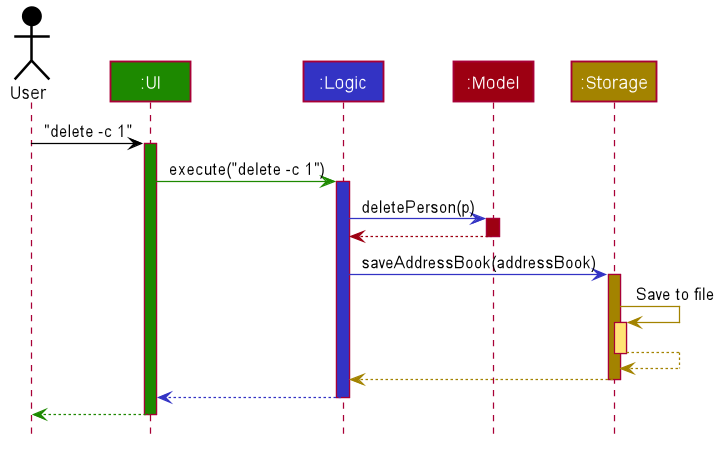

The diagram above was rendered by PlantUML. Its source (embedded in the PNG):
@startuml








skinparam BackgroundColor #FFFFFFF

skinparam Shadowing false

skinparam Class {
    FontColor #FFFFFF
    BorderThickness 1
    BorderColor #FFFFFF
    StereotypeFontColor #FFFFFF
    FontName Arial
}

skinparam Actor {
    BorderColor #000000
    Color #000000
    FontName Arial
}

skinparam Sequence {
    MessageAlign center
    BoxFontSize 15
    BoxPadding 0
    BoxFontColor #FFFFFF
    FontName Arial
}

skinparam Participant {
    FontColor #FFFFFFF
    Padding 20
}

skinparam MinClassWidth 50
skinparam ParticipantPadding 10
skinparam Shadowing false
skinparam DefaultTextAlignment center
skinparam packageStyle Rectangle

hide footbox
hide members
hide circle

Actor User as user #000000
Participant ":UI" as ui #1D8900
Participant ":Logic" as logic #3333C4
Participant ":Model" as model #9D0012
Participant ":Storage" as storage #A38300

user -[#000000]> ui : "delete -c 1"
activate ui #1D8900

ui -[#1D8900]> logic : execute("delete -c 1")
activate logic #3333C4

logic -[#3333C4]> model : deletePerson(p)
activate model #9D0012

model -[#9D0012]-> logic
deactivate model

logic -[#3333C4]> storage : saveAddressBook(addressBook)
activate storage #A38300

storage -[#A38300]> storage : Save to file
activate storage #FFE374
storage --[#A38300]> storage
deactivate storage

storage --[#A38300]> logic
deactivate storage

logic --[#3333C4]> ui
deactivate logic

ui--[#1D8900]> user
deactivate ui
@enduml